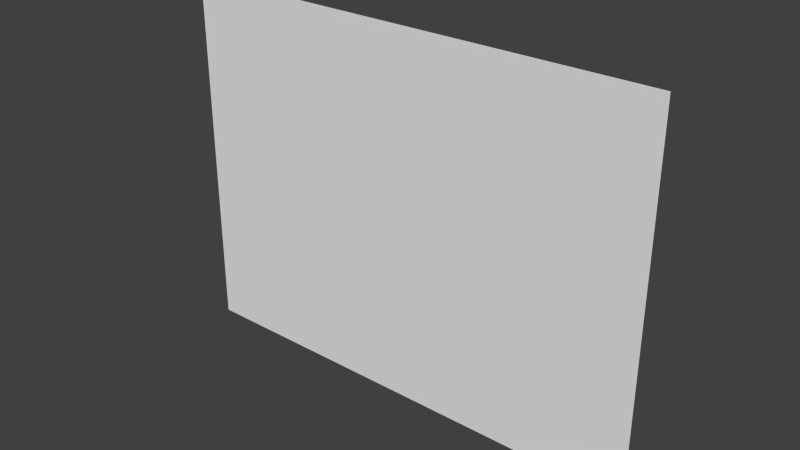 # Source: monitor_screen.blend  (saved by Blender 2.69.0; exported with 4.5.12 LTS)
import bpy
from mathutils import Matrix  # noqa: F401  (used for matrix-valued properties, if any)

bpy.ops.wm.read_factory_settings(use_empty=True)
scene = bpy.context.scene
scene.name = 'Scene'

# ---- collections
col_collection_1 = bpy.data.collections.new('Collection 1'); scene.collection.children.link(col_collection_1)

# ---- world
world_world = bpy.data.worlds.new('World'); scene.world = world_world
world_world.color = (0.05088, 0.05088, 0.05088)
world_world.use_sun_shadow = False
world_world.sun_shadow_jitter_overblur = 0.0
world_world.cycles.sampling_method = 'MANUAL'
world_world.cycles.sample_map_resolution = 256

# ---- meshes
me_cube_000 = bpy.data.meshes.new('Cube.000')
me_cube_000.from_pydata([(2.268, -5.96e-08, 0.9065), (2.023, -5.96e-08, 0.9065), (-2.268, -5.96e-08, 0.9065), (-2.023, -5.96e-08, 0.9065), (2.268, -5.96e-08, -9.934e-09), (2.268, -5.96e-08, -0.9065), (2.023, -5.96e-08, -0.9065), (2.023, -5.96e-08, -9.934e-09), (-2.268, -5.96e-08, -9.934e-09), (-2.268, -5.96e-08, -0.9065), (-2.023, -5.96e-08, -0.9065), (-2.023, -5.96e-08, -9.934e-09)], [], [(4, 0, 1, 7), (8, 11, 3, 2), (4, 7, 6, 5), (11, 10, 6, 7, 1, 3), (8, 9, 10, 11)])
me_cube_000.use_remesh_preserve_volume = False
me_cube_000.use_remesh_preserve_attributes = False
me_cube_000.use_mirror_vertex_groups = False
me_cube_000.update()

# ---- objects
ob_monitor_screen = bpy.data.objects.new('monitor screen', me_cube_000)

# ---- transforms, parenting, visibility, modifiers, constraints
ob_monitor_screen.location = (0.0, 0.0, 0.0)
ob_monitor_screen.scale = (0.2121, 0.03388, 0.4)
ob_monitor_screen.lineart.crease_threshold = 0.0

# ---- collection membership
col_collection_1.objects.link(ob_monitor_screen)

# ---- scene / render settings (as saved in the file)
scene.frame_start = 1; scene.frame_end = 250; scene.frame_set(240)
scene.render.engine = 'BLENDER_EEVEE_NEXT'
scene.render.image_settings.color_mode = 'RGB'
scene.render.image_settings.compression = 90
scene.render.resolution_percentage = 50
scene.render.dither_intensity = 0.0
scene.cycles.use_denoising = False
scene.cycles.samples = 10
scene.cycles.sampling_pattern = 'TABULATED_SOBOL'
scene.cycles.light_sampling_threshold = 0.0
scene.cycles.use_adaptive_sampling = False
scene.cycles.use_light_tree = False
scene.cycles.blur_glossy = 0.0
scene.cycles.volume_bounces = 1
scene.cycles.pixel_filter_type = 'GAUSSIAN'
scene.cycles.sample_clamp_indirect = 0.0
scene.view_settings.view_transform = 'Standard'
bpy.context.view_layer.update()

# ---- added for rendering (the .blend has no active camera and no usable light): camera, sun
cam_auto = bpy.data.cameras.new('AutoCamera')
cam_auto.lens = 50.0
cam_auto.sensor_width = 36.0
cam_auto.clip_end = 1000.0
ob_auto_camera = bpy.data.objects.new('AutoCamera', cam_auto)
scene.collection.objects.link(ob_auto_camera)
ob_auto_camera.location = (1.11457, -1.33748, 0.891653)
ob_auto_camera.rotation_euler = (1.09748, -7.21219e-08, 0.694738)
scene.camera = ob_auto_camera
light_auto_sun = bpy.data.lights.new('AutoSun', 'SUN')
light_auto_sun.energy = 3.0
light_auto_sun.angle = 0.0523599
ob_auto_sun = bpy.data.objects.new('AutoSun', light_auto_sun)
scene.collection.objects.link(ob_auto_sun)
ob_auto_sun.rotation_euler = (0.872665, 0.174533, 0.523599)
bpy.context.view_layer.update()
